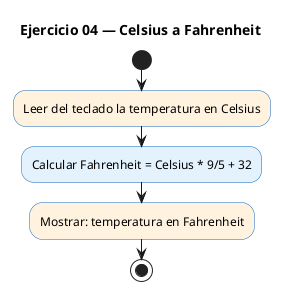

The diagram above was rendered by PlantUML. Its source (embedded in the PNG):
@startuml
' PlantUML (Activity diagram) — Ejercicio 04: Celsius a Fahrenheit
' Render: java -jar ~/.local/bin/plantuml.jar -tpng ej04_plantuml.puml
title Ejercicio 04 — Celsius a Fahrenheit

skinparam backgroundColor white
skinparam defaultFontName Helvetica
skinparam ActivityBackgroundColor #E3F2FD
skinparam ActivityBorderColor #1565C0
skinparam ActivityDiamondBackgroundColor #FFFDE7
skinparam ActivityDiamondBorderColor #F9A825

start
#FFF3E0:Leer del teclado la temperatura en Celsius;
#E3F2FD:Calcular Fahrenheit = Celsius * 9/5 + 32;
#FFF3E0:Mostrar: temperatura en Fahrenheit;
stop
@enduml